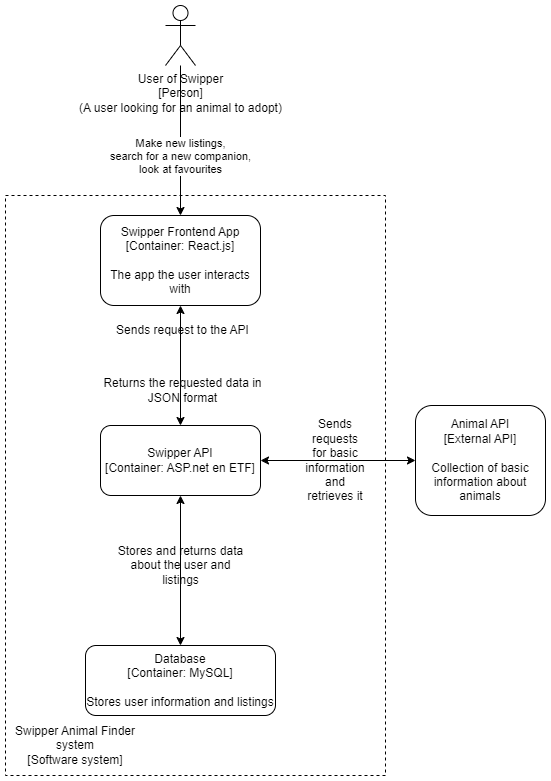

The diagram above was exported from draw.io. Its source (the exported page's mxGraphModel, read from the mxfile embedded in the PNG):
<mxGraphModel dx="1235" dy="674" grid="1" gridSize="10" guides="1" tooltips="1" connect="1" arrows="1" fold="1" page="1" pageScale="1" pageWidth="827" pageHeight="1169" math="0" shadow="0">
  <root>
    <mxCell id="0" />
    <mxCell id="1" parent="0" />
    <mxCell id="v1BH1OIG5YsnhIcYCXTT-17" value="" style="rounded=0;whiteSpace=wrap;html=1;dashed=1;fillColor=default;" vertex="1" parent="1">
      <mxGeometry x="10" y="240" width="380" height="580" as="geometry" />
    </mxCell>
    <mxCell id="v1BH1OIG5YsnhIcYCXTT-3" value="Make new listings, &lt;br&gt;search for a new companion, &lt;br&gt;look at favourites" style="edgeStyle=orthogonalEdgeStyle;rounded=0;orthogonalLoop=1;jettySize=auto;html=1;entryX=0.5;entryY=0;entryDx=0;entryDy=0;" edge="1" parent="1" source="v1BH1OIG5YsnhIcYCXTT-1" target="v1BH1OIG5YsnhIcYCXTT-2">
      <mxGeometry x="0.2" relative="1" as="geometry">
        <mxPoint as="offset" />
      </mxGeometry>
    </mxCell>
    <mxCell id="v1BH1OIG5YsnhIcYCXTT-1" value="User of Swipper &lt;br&gt;[Person]&lt;br&gt;(A user looking for an animal to adopt)" style="shape=umlActor;verticalLabelPosition=bottom;verticalAlign=top;html=1;outlineConnect=0;" vertex="1" parent="1">
      <mxGeometry x="170" y="50" width="30" height="60" as="geometry" />
    </mxCell>
    <mxCell id="v1BH1OIG5YsnhIcYCXTT-10" style="edgeStyle=orthogonalEdgeStyle;rounded=0;orthogonalLoop=1;jettySize=auto;html=1;entryX=0.5;entryY=0;entryDx=0;entryDy=0;startArrow=classic;startFill=1;" edge="1" parent="1" source="v1BH1OIG5YsnhIcYCXTT-2" target="v1BH1OIG5YsnhIcYCXTT-4">
      <mxGeometry relative="1" as="geometry" />
    </mxCell>
    <mxCell id="v1BH1OIG5YsnhIcYCXTT-2" value="Swipper Frontend App&lt;br&gt;[Container: React.js]&lt;br&gt;&lt;br&gt;The app the user interacts with" style="rounded=1;whiteSpace=wrap;html=1;" vertex="1" parent="1">
      <mxGeometry x="105" y="260" width="160" height="90" as="geometry" />
    </mxCell>
    <mxCell id="v1BH1OIG5YsnhIcYCXTT-8" style="edgeStyle=orthogonalEdgeStyle;rounded=0;orthogonalLoop=1;jettySize=auto;html=1;entryX=0.5;entryY=0;entryDx=0;entryDy=0;startArrow=classic;startFill=1;" edge="1" parent="1" source="v1BH1OIG5YsnhIcYCXTT-4" target="v1BH1OIG5YsnhIcYCXTT-6">
      <mxGeometry relative="1" as="geometry" />
    </mxCell>
    <mxCell id="v1BH1OIG5YsnhIcYCXTT-9" style="edgeStyle=orthogonalEdgeStyle;rounded=0;orthogonalLoop=1;jettySize=auto;html=1;entryX=0;entryY=0.5;entryDx=0;entryDy=0;startArrow=classic;startFill=1;" edge="1" parent="1" source="v1BH1OIG5YsnhIcYCXTT-4" target="v1BH1OIG5YsnhIcYCXTT-5">
      <mxGeometry relative="1" as="geometry" />
    </mxCell>
    <mxCell id="v1BH1OIG5YsnhIcYCXTT-4" value="Swipper API&lt;br&gt;[Container: ASP.net en ETF]" style="rounded=1;whiteSpace=wrap;html=1;" vertex="1" parent="1">
      <mxGeometry x="105" y="470" width="160" height="70" as="geometry" />
    </mxCell>
    <mxCell id="v1BH1OIG5YsnhIcYCXTT-5" value="Animal API&lt;br&gt;[External API]&lt;br&gt;&lt;br&gt;Collection of basic information about animals" style="rounded=1;whiteSpace=wrap;html=1;" vertex="1" parent="1">
      <mxGeometry x="420" y="450" width="130" height="110" as="geometry" />
    </mxCell>
    <mxCell id="v1BH1OIG5YsnhIcYCXTT-6" value="Database&lt;br&gt;[Container: MySQL]&lt;br&gt;&lt;br&gt;Stores user information and listings" style="rounded=1;whiteSpace=wrap;html=1;" vertex="1" parent="1">
      <mxGeometry x="90" y="690" width="190" height="70" as="geometry" />
    </mxCell>
    <mxCell id="v1BH1OIG5YsnhIcYCXTT-11" value="Sends request to the API" style="text;html=1;strokeColor=none;fillColor=none;align=center;verticalAlign=middle;whiteSpace=wrap;rounded=0;" vertex="1" parent="1">
      <mxGeometry x="105" y="360" width="165" height="30" as="geometry" />
    </mxCell>
    <mxCell id="v1BH1OIG5YsnhIcYCXTT-13" value="Returns the requested data in JSON format" style="text;html=1;strokeColor=none;fillColor=none;align=center;verticalAlign=middle;whiteSpace=wrap;rounded=0;" vertex="1" parent="1">
      <mxGeometry x="105" y="420" width="165" height="30" as="geometry" />
    </mxCell>
    <mxCell id="v1BH1OIG5YsnhIcYCXTT-14" value="Sends requests for basic information and retrieves it" style="text;html=1;strokeColor=none;fillColor=none;align=center;verticalAlign=middle;whiteSpace=wrap;rounded=0;" vertex="1" parent="1">
      <mxGeometry x="310" y="490" width="60" height="30" as="geometry" />
    </mxCell>
    <mxCell id="v1BH1OIG5YsnhIcYCXTT-16" value="Stores and returns data about the user and listings" style="text;html=1;strokeColor=none;fillColor=none;align=center;verticalAlign=middle;whiteSpace=wrap;rounded=0;" vertex="1" parent="1">
      <mxGeometry x="117.5" y="590" width="135" height="40" as="geometry" />
    </mxCell>
    <mxCell id="v1BH1OIG5YsnhIcYCXTT-18" value="Swipper Animal Finder system&lt;br&gt;[Software system]" style="text;html=1;strokeColor=none;fillColor=none;align=center;verticalAlign=middle;whiteSpace=wrap;rounded=0;" vertex="1" parent="1">
      <mxGeometry x="10" y="760" width="140" height="60" as="geometry" />
    </mxCell>
  </root>
</mxGraphModel>